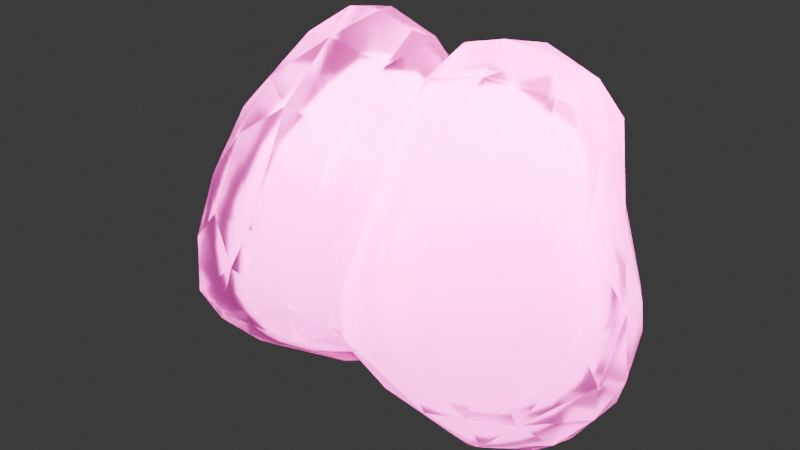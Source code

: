 # Source: memory_crystal.blend  (saved by Blender 4.2.66; exported with 4.5.12 LTS)
import bpy
from mathutils import Matrix  # noqa: F401  (used for matrix-valued properties, if any)

bpy.ops.wm.read_factory_settings(use_empty=True)
scene = bpy.context.scene
scene.name = 'Scene'

# ---- collections
col_collection = bpy.data.collections.new('Collection'); scene.collection.children.link(col_collection)

# ---- materials (node trees are filled in below, after node groups)
mat_crystal = bpy.data.materials.new('CRYSTAL')
mat_crystal_glow = bpy.data.materials.new('crystal glow')

# ---- material node trees
mat_crystal.use_nodes = True; mat_crystal.node_tree.nodes.clear()
_N = mat_crystal.node_tree.nodes; _L = mat_crystal.node_tree.links
n0 = _N.new('ShaderNodeBsdfPrincipled'); n0.name = 'Principled BSDF'; n0.location = (10, 300)
n0.inputs[2].default_value = 0.2
n0.inputs[13].default_value = 1.7
n0.inputs[18].default_value = 0.9
n1 = _N.new('ShaderNodeOutputMaterial'); n1.name = 'Material Output'; n1.location = (300, 300)
n2 = _N.new('ShaderNodeTexCoord'); n2.name = 'Texture Coordinate'; n2.location = (-1132, 113)
n3 = _N.new('ShaderNodeMapping'); n3.name = 'Mapping'; n3.location = (-886, 100)
n4 = _N.new('ShaderNodeSeparateXYZ'); n4.name = 'Separate XYZ'; n4.location = (-639, 112)
n5 = _N.new('ShaderNodeValToRGB'); n5.name = 'Color Ramp'; n5.location = (-393, 128)
n5.color_ramp.interpolation = 'EASE'
while len(n5.color_ramp.elements) > 1: n5.color_ramp.elements.remove(n5.color_ramp.elements[-1])
n5.color_ramp.elements[0].position = 0.2; n5.color_ramp.elements[0].color = (0.3005, 0.04249, 0.2025, 1.0)
_e = n5.color_ramp.elements.new(1.0); _e.color = (1.0, 0.1261, 0.6635, 1.0)
_L.new(n0.outputs[0], n1.inputs[0])
_L.new(n2.outputs[0], n3.inputs[0])
_L.new(n3.outputs[0], n4.inputs[0])
_L.new(n4.outputs[2], n5.inputs[0])
_L.new(n5.outputs[0], n0.inputs[0])
n1.is_active_output = True
mat_crystal_glow.use_nodes = True; mat_crystal_glow.node_tree.nodes.clear()
_N = mat_crystal_glow.node_tree.nodes; _L = mat_crystal_glow.node_tree.links
n0 = _N.new('ShaderNodeBsdfPrincipled'); n0.name = 'Principled BSDF'; n0.location = (10, 300)
n0.inputs[2].default_value = 0.25
n0.inputs[13].default_value = 1.7
n0.inputs[18].default_value = 0.8
n0.inputs[27].default_value = (1.0, 0.3279, 0.8761, 1.0)
n0.inputs[28].default_value = 7.0
n1 = _N.new('ShaderNodeOutputMaterial'); n1.name = 'Material Output'; n1.location = (300, 300)
n2 = _N.new('ShaderNodeTexCoord'); n2.name = 'Texture Coordinate'; n2.location = (-1132, 113)
n3 = _N.new('ShaderNodeMapping'); n3.name = 'Mapping'; n3.location = (-886, 100)
n4 = _N.new('ShaderNodeSeparateXYZ'); n4.name = 'Separate XYZ'; n4.location = (-639, 112)
n5 = _N.new('ShaderNodeValToRGB'); n5.name = 'Color Ramp'; n5.location = (-393, 128)
n5.color_ramp.interpolation = 'EASE'
while len(n5.color_ramp.elements) > 1: n5.color_ramp.elements.remove(n5.color_ramp.elements[-1])
n5.color_ramp.elements[0].position = 0.2; n5.color_ramp.elements[0].color = (0.3005, 0.04249, 0.2025, 1.0)
_e = n5.color_ramp.elements.new(1.0); _e.color = (1.0, 0.1261, 0.6635, 1.0)
_L.new(n0.outputs[0], n1.inputs[0])
_L.new(n2.outputs[0], n3.inputs[0])
_L.new(n3.outputs[0], n4.inputs[0])
_L.new(n4.outputs[2], n5.inputs[0])
_L.new(n5.outputs[0], n0.inputs[0])
n1.is_active_output = True

# ---- world
world_world = bpy.data.worlds.new('World'); scene.world = world_world
world_world.use_nodes = True; world_world.node_tree.nodes.clear()
_N = world_world.node_tree.nodes; _L = world_world.node_tree.links
n0 = _N.new('ShaderNodeOutputWorld'); n0.name = 'World Output'; n0.location = (300, 300)
n1 = _N.new('ShaderNodeBackground'); n1.name = 'Background'; n1.location = (10, 300)
n1.inputs[0].default_value = (0.05088, 0.05088, 0.05088, 1.0)
_L.new(n1.outputs[0], n0.inputs[0])
n0.is_active_output = True
world_world.color = (0.05088, 0.05088, 0.05088)
world_world.sun_shadow_jitter_overblur = 0.0

# ---- lights
light_point = bpy.data.lights.new('Point', 'POINT')

# ---- meshes
me_icosphere = bpy.data.meshes.new('Icosphere')
me_icosphere.from_pydata([(-0.1983, -1.758, -1.15), (0.6352, -1.088, -1.062), (0.06137, -1.288, -1.326), (0.3732, -0.7882, -1.252), (0.4507, -0.2708, -0.9216), (-0.4497, -0.5536, -1.251), (0.8239, -0.6246, -0.1553), (0.8696, -0.9745, -0.3649), (0.6262, -1.829, -0.02105), (0.2805, -2.027, 0.05387), (-0.4373, -2.084, -0.3571), (-0.5992, -2.004, 0.03052), (-1.36, -0.1222, -0.001639), (-0.2166, 0.06441, -0.8282), (-0.4145, 0.05997, -0.316), (0.2095, 0.05602, 0.6599), (0.7777, -1.285, 0.6136), (0.2468, -1.054, 1.933), (0.2973, -1.564, 1.455), (0.2722, -1.8, 0.7578), (0.8471, -0.6124, 1.193), (0.5346, -0.8201, 1.905), (0.1737, -0.6463, 1.989), (-0.6263, -1.203, 1.479), (-1.004, -1.601, 0.5828), (-0.2991, -0.7923, 1.835), (-0.8387, -0.2996, 1.321), (-1.376, -0.3279, 0.4317), (0.1608, -0.2742, 1.89), (0.2186, 0.07876, 1.408), (0.2964, -0.1388, 1.808), (0.6421, -0.3967, 1.688), (0.5973, -0.1117, 1.451), (0.4691, 0.02884, 1.2), (-0.2548, -0.2159, 1.694), (-0.4509, -0.02254, 1.272), (-0.9023, -0.757, 1.395), (-1.018, -1.218, 1.064), (-1.447, -0.6822, 0.5043), (-1.367, -1.192, 0.457), (-0.04878, -1.282, 1.723), (-0.6186, -1.561, 1.123), (-0.3464, -1.817, 0.8266), (0.4948, -1.34, 1.733), (0.8015, -1.249, 1.523), (0.7055, -1.479, 1.373), (0.7534, -0.2536, 0.9695), (0.6617, -0.2948, -0.1408), (0.4149, -0.06659, -0.06121), (-0.9366, 0.08625, 0.1138), (-1.066, -0.04913, 0.4668), (-1.531, -0.8441, 0.1157), (-1.417, -1.146, -0.487), (-1.253, -1.583, 0.06093), (-1.365, -1.486, -0.4108), (-0.07962, -2.08, 0.1359), (0.6292, -1.613, 0.6653), (0.7553, -1.52, -0.5544), (0.8407, -1.439, -0.1773), (0.0184, 0.07295, -0.2147), (0.06726, 0.04958, -0.8661), (-1.053, -0.1135, -0.4851), (-1.478, -0.2513, -0.05282), (-1.152, -0.5263, -0.6819), (-0.6123, -0.2269, -0.8838), (-1.073, -1.775, -0.5113), (-1.14, -1.49, -0.8103), (-0.3617, -2.041, -0.7306), (-0.008746, -2.105, -0.5184), (0.4786, -1.962, -0.3356), (0.1333, -1.967, -0.8696), (0.5044, -1.742, -0.8061), (0.6033, -0.6731, -1.053), (0.1128, -0.2494, -1.201), (-0.0331, -0.6659, -1.331), (-0.2574, -0.08027, -1.095), (-0.3793, -1.3, -1.309), (-0.9172, -1.22, -1.064), (-0.4801, -1.587, -1.192), (-0.5979, -1.822, -0.9531), (0.4476, -1.252, -1.191), (0.2172, -1.802, -1.016), (-0.1983, 1.758, -1.15), (0.6352, 1.088, -1.062), (0.06137, 1.288, -1.326), (0.3732, 0.7882, -1.252), (0.4507, 0.2708, -0.9216), (-0.4497, 0.5536, -1.251), (0.8239, 0.6246, -0.1553), (0.8696, 0.9745, -0.3649), (0.6262, 1.829, -0.02105), (0.2805, 2.027, 0.05387), (-0.4373, 2.084, -0.3571), (-0.5992, 2.004, 0.03052), (-1.36, 0.1222, -0.001639), (-0.2166, -0.06441, -0.8282), (-0.4145, -0.05997, -0.316), (0.2095, -0.05602, 0.6599), (0.7777, 1.285, 0.6136), (0.2468, 1.054, 1.933), (0.2973, 1.564, 1.455), (0.2722, 1.8, 0.7578), (0.8471, 0.6124, 1.193), (0.5346, 0.8201, 1.905), (0.1737, 0.6463, 1.989), (-0.6263, 1.203, 1.479), (-1.004, 1.601, 0.5828), (-0.2991, 0.7923, 1.835), (-0.8387, 0.2996, 1.321), (-1.376, 0.3279, 0.4317), (0.1608, 0.2742, 1.89), (0.2186, -0.07876, 1.408), (0.2964, 0.1388, 1.808), (0.6421, 0.3967, 1.688), (0.5973, 0.1117, 1.451), (0.4691, -0.02884, 1.2), (-0.2548, 0.2159, 1.694), (-0.4509, 0.02254, 1.272), (-0.9023, 0.757, 1.395), (-1.018, 1.218, 1.064), (-1.447, 0.6822, 0.5043), (-1.367, 1.192, 0.457), (-0.04878, 1.282, 1.723), (-0.6186, 1.561, 1.123), (-0.3464, 1.817, 0.8266), (0.4948, 1.34, 1.733), (0.8015, 1.249, 1.523), (0.7055, 1.479, 1.373), (0.7534, 0.2536, 0.9695), (0.6617, 0.2948, -0.1408), (0.4149, 0.06659, -0.06121), (-0.9366, -0.08625, 0.1138), (-1.066, 0.04913, 0.4668), (-1.531, 0.8441, 0.1157), (-1.417, 1.146, -0.487), (-1.253, 1.583, 0.06093), (-1.365, 1.486, -0.4108), (-0.07962, 2.08, 0.1359), (0.6292, 1.613, 0.6653), (0.7553, 1.52, -0.5544), (0.8407, 1.439, -0.1773), (0.0184, -0.07295, -0.2147), (0.06726, -0.04958, -0.8661), (-1.053, 0.1135, -0.4851), (-1.478, 0.2513, -0.05282), (-1.152, 0.5263, -0.6819), (-0.6123, 0.2269, -0.8838), (-1.073, 1.775, -0.5113), (-1.14, 1.49, -0.8103), (-0.3617, 2.041, -0.7306), (-0.008745, 2.105, -0.5184), (0.4786, 1.962, -0.3356), (0.1333, 1.967, -0.8696), (0.5044, 1.742, -0.8061), (0.6033, 0.6731, -1.053), (0.1128, 0.2494, -1.201), (-0.0331, 0.6659, -1.331), (-0.2574, 0.08027, -1.095), (-0.3793, 1.3, -1.309), (-0.9172, 1.22, -1.064), (-0.4801, 1.587, -1.192), (-0.5979, 1.822, -0.9531), (0.4476, 1.252, -1.191), (0.2172, 1.802, -1.016)], [], [(77, 66, 52), (77, 52, 63), (44, 31, 21), (21, 30, 22), (22, 30, 28), (21, 31, 30), (44, 20, 31), (31, 32, 30), (32, 29, 30), (20, 32, 31), (32, 33, 29), (33, 15, 29), (20, 46, 32), (46, 33, 32), (28, 25, 22), (30, 34, 28), (29, 35, 30), (28, 34, 25), (34, 26, 25), (30, 35, 34), (34, 35, 26), (35, 50, 26), (26, 50, 27), (29, 15, 35), (26, 36, 25), (36, 23, 25), (36, 37, 23), (27, 38, 26), (26, 38, 36), (36, 38, 37), (38, 39, 37), (39, 24, 37), (37, 41, 23), (24, 41, 37), (23, 40, 25), (25, 40, 17), (23, 41, 40), (41, 18, 40), (41, 42, 18), (24, 42, 41), (42, 19, 18), (42, 55, 19), (18, 43, 40), (25, 17, 22), (17, 21, 22), (40, 43, 17), (43, 21, 17), (43, 44, 21), (18, 45, 43), (43, 45, 44), (19, 45, 18), (19, 56, 45), (56, 16, 45), (45, 16, 44), (6, 20, 7), (4, 47, 6), (6, 46, 20), (47, 46, 6), (47, 48, 46), (48, 33, 46), (48, 15, 33), (59, 49, 15), (15, 49, 35), (59, 14, 49), (49, 50, 35), (49, 12, 50), (12, 27, 50), (63, 52, 62), (12, 62, 27), (62, 38, 27), (62, 51, 38), (51, 39, 38), (52, 51, 62), (51, 53, 39), (52, 54, 51), (54, 53, 51), (53, 24, 39), (53, 11, 24), (11, 42, 24), (11, 55, 42), (10, 55, 11), (71, 57, 69), (9, 56, 19), (9, 8, 56), (57, 58, 69), (69, 58, 8), (8, 58, 56), (58, 16, 56), (16, 20, 44), (48, 59, 15), (48, 60, 59), (60, 13, 59), (59, 13, 14), (47, 4, 48), (4, 60, 48), (14, 61, 49), (13, 75, 14), (49, 61, 12), (61, 62, 12), (61, 63, 62), (14, 64, 61), (14, 75, 64), (64, 63, 61), (64, 5, 63), (52, 66, 54), (54, 65, 53), (53, 65, 11), (65, 10, 11), (54, 66, 65), (65, 67, 10), (66, 79, 65), (65, 79, 67), (55, 9, 19), (10, 68, 55), (55, 68, 9), (68, 69, 9), (9, 69, 8), (10, 67, 68), (68, 70, 69), (70, 71, 69), (67, 70, 68), (16, 7, 20), (16, 58, 7), (57, 7, 58), (7, 72, 6), (72, 4, 6), (57, 1, 7), (2, 74, 3), (72, 73, 4), (3, 73, 72), (73, 60, 4), (3, 74, 73), (73, 75, 60), (75, 13, 60), (74, 5, 73), (73, 5, 75), (2, 76, 74), (75, 5, 64), (74, 76, 5), (5, 77, 63), (5, 76, 77), (77, 78, 66), (78, 79, 66), (76, 78, 77), (78, 0, 79), (7, 1, 72), (1, 3, 72), (1, 80, 3), (80, 2, 3), (57, 71, 1), (71, 80, 1), (76, 0, 78), (79, 0, 67), (0, 70, 67), (0, 81, 70), (76, 2, 0), (0, 2, 81), (81, 71, 70), (2, 80, 81), (80, 71, 81), (159, 134, 148), (159, 145, 134), (126, 103, 113), (103, 104, 112), (104, 110, 112), (103, 112, 113), (126, 113, 102), (113, 112, 114), (114, 112, 111), (102, 113, 114), (114, 111, 115), (115, 111, 97), (102, 114, 128), (128, 114, 115), (110, 104, 107), (112, 110, 116), (111, 112, 117), (110, 107, 116), (116, 107, 108), (112, 116, 117), (116, 108, 117), (117, 108, 132), (108, 109, 132), (111, 117, 97), (108, 107, 118), (118, 107, 105), (118, 105, 119), (109, 108, 120), (108, 118, 120), (118, 119, 120), (120, 119, 121), (121, 119, 106), (119, 105, 123), (106, 119, 123), (105, 107, 122), (107, 99, 122), (105, 122, 123), (123, 122, 100), (123, 100, 124), (106, 123, 124), (124, 100, 101), (124, 101, 137), (100, 122, 125), (107, 104, 99), (99, 104, 103), (122, 99, 125), (125, 99, 103), (125, 103, 126), (100, 125, 127), (125, 126, 127), (101, 100, 127), (101, 127, 138), (138, 127, 98), (127, 126, 98), (88, 89, 102), (86, 88, 129), (88, 102, 128), (129, 88, 128), (129, 128, 130), (130, 128, 115), (130, 115, 97), (141, 97, 131), (97, 117, 131), (141, 131, 96), (131, 117, 132), (131, 132, 94), (94, 132, 109), (145, 144, 134), (94, 109, 144), (144, 109, 120), (144, 120, 133), (133, 120, 121), (134, 144, 133), (133, 121, 135), (134, 133, 136), (136, 133, 135), (135, 121, 106), (135, 106, 93), (93, 106, 124), (93, 124, 137), (92, 93, 137), (153, 151, 139), (91, 101, 138), (91, 138, 90), (139, 151, 140), (151, 90, 140), (90, 138, 140), (140, 138, 98), (98, 126, 102), (130, 97, 141), (130, 141, 142), (142, 141, 95), (141, 96, 95), (129, 130, 86), (86, 130, 142), (96, 131, 143), (95, 96, 157), (131, 94, 143), (143, 94, 144), (143, 144, 145), (96, 143, 146), (96, 146, 157), (146, 143, 145), (146, 145, 87), (134, 136, 148), (136, 135, 147), (135, 93, 147), (147, 93, 92), (136, 147, 148), (147, 92, 149), (148, 147, 161), (147, 149, 161), (137, 101, 91), (92, 137, 150), (137, 91, 150), (150, 91, 151), (91, 90, 151), (92, 150, 149), (150, 151, 152), (152, 151, 153), (149, 150, 152), (98, 102, 89), (98, 89, 140), (139, 140, 89), (89, 88, 154), (154, 88, 86), (139, 89, 83), (84, 85, 156), (154, 86, 155), (85, 154, 155), (155, 86, 142), (85, 155, 156), (155, 142, 157), (157, 142, 95), (156, 155, 87), (155, 157, 87), (84, 156, 158), (157, 146, 87), (156, 87, 158), (87, 145, 159), (87, 159, 158), (159, 148, 160), (160, 148, 161), (158, 159, 160), (160, 161, 82), (89, 154, 83), (83, 154, 85), (83, 85, 162), (162, 85, 84), (139, 83, 153), (153, 83, 162), (158, 160, 82), (161, 149, 82), (82, 149, 152), (82, 152, 163), (158, 82, 84), (82, 163, 84), (163, 152, 153), (84, 163, 162), (162, 163, 153)])
_uv = me_icosphere.uv_layers.new(name='UVMap')
_uv.uv.foreach_set('vector', [0.8538, 0.1116, 0.8775, 0.1666, 0.8283, 0.2056, 0.8538, 0.1116, 0.8283, 0.2056, 0.7662, 0.1883, 0.3977, 0.374, 0.4394, 0.3638, 0.4186, 0.3993, 0.4186, 0.3993, 0.4781, 0.3829, 0.4458, 0.4359, 0.4458, 0.4359, 0.4781, 0.3829, 0.4766, 0.4089, 0.4186, 0.3993, 0.4394, 0.3638, 0.4781, 0.3829, 0.3977, 0.374, 0.4045, 0.3287, 0.4394, 0.3638, 0.4394, 0.3638, 0.4656, 0.3433, 0.4781, 0.3829, 0.4656, 0.3433, 0.5113, 0.3605, 0.4781, 0.3829, 0.4045, 0.3287, 0.4656, 0.3433, 0.4394, 0.3638, 0.4656, 0.3433, 0.4914, 0.3292, 0.5113, 0.3605, 0.4914, 0.3292, 0.542, 0.2956, 0.5113, 0.3605, 0.4045, 0.3287, 0.4463, 0.3075, 0.4656, 0.3433, 0.4463, 0.3075, 0.4914, 0.3292, 0.4656, 0.3433, 0.6069, 0.4213, 0.6475, 0.4421, 0.6302, 0.4617, 0.5909, 0.3937, 0.6279, 0.4026, 0.6069, 0.4213, 0.5759, 0.3669, 0.6358, 0.361, 0.5909, 0.3937, 0.6069, 0.4213, 0.6279, 0.4026, 0.6475, 0.4421, 0.6279, 0.4026, 0.6702, 0.3939, 0.6475, 0.4421, 0.5909, 0.3937, 0.6358, 0.361, 0.6279, 0.4026, 0.6279, 0.4026, 0.6358, 0.361, 0.6702, 0.3939, 0.6358, 0.361, 0.7056, 0.3039, 0.6702, 0.3939, 0.6702, 0.3939, 0.7056, 0.3039, 0.7109, 0.3433, 0.5759, 0.3669, 0.542, 0.2956, 0.6358, 0.361, 0.7827, 0.3976, 0.818, 0.4013, 0.8219, 0.44, 0.818, 0.4013, 0.8548, 0.409, 0.8219, 0.44, 0.818, 0.4013, 0.8503, 0.3718, 0.8548, 0.409, 0.7619, 0.3088, 0.796, 0.3175, 0.7827, 0.3976, 0.7827, 0.3976, 0.796, 0.3175, 0.818, 0.4013, 0.818, 0.4013, 0.796, 0.3175, 0.8503, 0.3718, 0.796, 0.3175, 0.8398, 0.3168, 0.8503, 0.3718, 0.8398, 0.3168, 0.8865, 0.3297, 0.8503, 0.3718, 0.03409, 0.374, 0.06827, 0.3619, 0.0642, 0.4052, 0.02404, 0.3262, 0.06827, 0.3619, 0.03409, 0.374, 0.0642, 0.4052, 0.1105, 0.4066, 0.08682, 0.4433, 0.08682, 0.4433, 0.1105, 0.4066, 0.1136, 0.433, 0.0642, 0.4052, 0.06827, 0.3619, 0.1105, 0.4066, 0.06827, 0.3619, 0.1441, 0.3705, 0.1105, 0.4066, 0.06827, 0.3619, 0.09928, 0.325, 0.1441, 0.3705, 0.02404, 0.3262, 0.09928, 0.325, 0.06827, 0.3619, 0.09928, 0.325, 0.2072, 0.3149, 0.1441, 0.3705, 0.09928, 0.325, 0.1449, 0.262, 0.2072, 0.3149, 0.2231, 0.3754, 0.2586, 0.3838, 0.2386, 0.4133, 0.2614, 0.4527, 0.2681, 0.4209, 0.2876, 0.4466, 0.2681, 0.4209, 0.3058, 0.4048, 0.2876, 0.4466, 0.2386, 0.4133, 0.2586, 0.3838, 0.2681, 0.4209, 0.2586, 0.3838, 0.3058, 0.4048, 0.2681, 0.4209, 0.2586, 0.3838, 0.3015, 0.3558, 0.3058, 0.4048, 0.2231, 0.3754, 0.2642, 0.3469, 0.2586, 0.3838, 0.2586, 0.3838, 0.2642, 0.3469, 0.3015, 0.3558, 0.2072, 0.3149, 0.2642, 0.3469, 0.2231, 0.3754, 0.2072, 0.3149, 0.2653, 0.2932, 0.2642, 0.3469, 0.2653, 0.2932, 0.3221, 0.2907, 0.2642, 0.3469, 0.2642, 0.3469, 0.3221, 0.2907, 0.3015, 0.3558, 0.4253, 0.2212, 0.4045, 0.3287, 0.3829, 0.2046, 0.4673, 0.1437, 0.4671, 0.2228, 0.4253, 0.2212, 0.4253, 0.2212, 0.4463, 0.3075, 0.4045, 0.3287, 0.4671, 0.2228, 0.4463, 0.3075, 0.4253, 0.2212, 0.4671, 0.2228, 0.5108, 0.2344, 0.4463, 0.3075, 0.5108, 0.2344, 0.4914, 0.3292, 0.4463, 0.3075, 0.5108, 0.2344, 0.542, 0.2956, 0.4914, 0.3292, 0.5635, 0.2274, 0.6865, 0.2658, 0.542, 0.2956, 0.542, 0.2956, 0.6865, 0.2658, 0.6358, 0.361, 0.5635, 0.2274, 0.6368, 0.2226, 0.6865, 0.2658, 0.6865, 0.2658, 0.7056, 0.3039, 0.6358, 0.361, 0.6865, 0.2658, 0.7398, 0.2656, 0.7056, 0.3039, 0.7398, 0.2656, 0.7619, 0.3088, 0.7056, 0.3039, 0.7662, 0.1883, 0.8283, 0.2056, 0.7658, 0.2591, 0.7398, 0.2656, 0.7658, 0.2591, 0.7619, 0.3088, 0.7658, 0.2591, 0.796, 0.3175, 0.7619, 0.3088, 0.7658, 0.2591, 0.812, 0.2776, 0.796, 0.3175, 0.812, 0.2776, 0.8398, 0.3168, 0.796, 0.3175, 0.8283, 0.2056, 0.812, 0.2776, 0.7658, 0.2591, 0.812, 0.2776, 0.8909, 0.2783, 0.8398, 0.3168, 0.8283, 0.2056, 0.874, 0.2261, 0.812, 0.2776, 0.874, 0.2261, 0.8909, 0.2783, 0.812, 0.2776, 0.8909, 0.2783, 0.8865, 0.3297, 0.8398, 0.3168, 0.008389, 0.3004, 0.0713, 0.2619, 0.02404, 0.3262, 0.0713, 0.2619, 0.09928, 0.325, 0.02404, 0.3262, 0.0713, 0.2619, 0.1449, 0.262, 0.09928, 0.325, 0.09654, 0.2187, 0.1449, 0.262, 0.0713, 0.2619, 0.2762, 0.1476, 0.3093, 0.1827, 0.2302, 0.2102, 0.1924, 0.2535, 0.2653, 0.2932, 0.2072, 0.3149, 0.1924, 0.2535, 0.2554, 0.2434, 0.2653, 0.2932, 0.3093, 0.1827, 0.3178, 0.2271, 0.2302, 0.2102, 0.2302, 0.2102, 0.3178, 0.2271, 0.2554, 0.2434, 0.2554, 0.2434, 0.3178, 0.2271, 0.2653, 0.2932, 0.3178, 0.2271, 0.3221, 0.2907, 0.2653, 0.2932, 0.3221, 0.2907, 0.4045, 0.3287, 0.3015, 0.3558, 0.5108, 0.2344, 0.5635, 0.2274, 0.542, 0.2956, 0.5108, 0.2344, 0.5592, 0.1639, 0.5635, 0.2274, 0.5592, 0.1639, 0.6122, 0.1681, 0.5635, 0.2274, 0.5635, 0.2274, 0.6122, 0.1681, 0.6368, 0.2226, 0.4671, 0.2228, 0.501, 0.1471, 0.5108, 0.2344, 0.501, 0.1471, 0.5592, 0.1639, 0.5108, 0.2344, 0.6368, 0.2226, 0.7224, 0.2215, 0.6865, 0.2658, 0.6122, 0.1681, 0.6665, 0.1361, 0.6368, 0.2226, 0.6865, 0.2658, 0.7224, 0.2215, 0.7398, 0.2656, 0.7224, 0.2215, 0.7658, 0.2591, 0.7398, 0.2656, 0.7224, 0.2215, 0.7662, 0.1883, 0.7658, 0.2591, 0.6368, 0.2226, 0.6959, 0.1747, 0.7224, 0.2215, 0.6368, 0.2226, 0.6665, 0.1361, 0.6959, 0.1747, 0.6959, 0.1747, 0.7662, 0.1883, 0.7224, 0.2215, 0.6959, 0.1747, 0.7041, 0.0952, 0.7662, 0.1883, 0.8283, 0.2056, 0.8775, 0.1666, 0.874, 0.2261, 0.874, 0.2261, 0.9228, 0.2086, 0.8909, 0.2783, 0.8909, 0.2783, 0.9228, 0.2086, 0.9479, 0.2478, 0.9228, 0.2086, 0.9715, 0.2069, 0.9479, 0.2478, 0.874, 0.2261, 0.8775, 0.1666, 0.9228, 0.2086, 0.9228, 0.2086, 0.9875, 0.1485, 0.9715, 0.2069, 0.8775, 0.1666, 0.9508, 0.1317, 0.9228, 0.2086, 0.9228, 0.2086, 0.9508, 0.1317, 0.9875, 0.1485, 0.1449, 0.262, 0.1924, 0.2535, 0.2072, 0.3149, 0.09654, 0.2187, 0.1625, 0.1982, 0.1449, 0.262, 0.1449, 0.262, 0.1625, 0.1982, 0.1924, 0.2535, 0.1625, 0.1982, 0.2302, 0.2102, 0.1924, 0.2535, 0.1924, 0.2535, 0.2302, 0.2102, 0.2554, 0.2434, 0.09654, 0.2187, 0.1106, 0.1637, 0.1625, 0.1982, 0.1625, 0.1982, 0.1857, 0.1562, 0.2302, 0.2102, 0.1857, 0.1562, 0.2762, 0.1476, 0.2302, 0.2102, 0.1106, 0.1637, 0.1857, 0.1562, 0.1625, 0.1982, 0.3221, 0.2907, 0.3829, 0.2046, 0.4045, 0.3287, 0.3221, 0.2907, 0.3178, 0.2271, 0.3829, 0.2046, 0.3093, 0.1827, 0.3829, 0.2046, 0.3178, 0.2271, 0.3829, 0.2046, 0.4194, 0.1197, 0.4253, 0.2212, 0.4194, 0.1197, 0.4673, 0.1437, 0.4253, 0.2212, 0.3093, 0.1827, 0.3745, 0.1206, 0.3829, 0.2046, 0.5321, 0.03153, 0.5571, 0.06518, 0.5095, 0.07347, 0.494, 0.1075, 0.5501, 0.1064, 0.501, 0.1471, 0.5095, 0.07347, 0.5501, 0.1064, 0.494, 0.1075, 0.5501, 0.1064, 0.5592, 0.1639, 0.501, 0.1471, 0.5095, 0.07347, 0.5571, 0.06518, 0.5501, 0.1064, 0.5501, 0.1064, 0.6009, 0.1274, 0.5592, 0.1639, 0.6009, 0.1274, 0.6122, 0.1681, 0.5592, 0.1639, 0.5571, 0.06518, 0.5984, 0.09172, 0.5501, 0.1064, 0.5501, 0.1064, 0.5984, 0.09172, 0.6009, 0.1274, 0.722, 0.009189, 0.7468, 0.04008, 0.699, 0.04898, 0.6665, 0.1361, 0.7041, 0.0952, 0.6959, 0.1747, 0.699, 0.04898, 0.7468, 0.04008, 0.7041, 0.0952, 0.7041, 0.0952, 0.7795, 0.106, 0.7662, 0.1883, 0.7041, 0.0952, 0.7468, 0.04008, 0.7795, 0.106, 0.8538, 0.1116, 0.9308, 0.08505, 0.8775, 0.1666, 0.9308, 0.08505, 0.9508, 0.1317, 0.8775, 0.1666, 0.905, 0.04083, 0.9308, 0.08505, 0.8538, 0.1116, 0.9308, 0.08505, 0.9659, 0.09841, 0.9508, 0.1317, 0.3829, 0.2046, 0.3745, 0.1206, 0.4194, 0.1197, 0.3745, 0.1206, 0.4028, 0.06786, 0.4194, 0.1197, 0.3745, 0.1206, 0.354, 0.08846, 0.4028, 0.06786, 0.354, 0.08846, 0.3557, 0.03726, 0.4028, 0.06786, 0.3093, 0.1827, 0.2762, 0.1476, 0.3745, 0.1206, 0.2762, 0.1476, 0.354, 0.08846, 0.3745, 0.1206, 0.164, 0.0309, 0.1572, 0.09402, 0.142, 0.06892, 0.1136, 0.1181, 0.1572, 0.09402, 0.1106, 0.1637, 0.1572, 0.09402, 0.1857, 0.1562, 0.1106, 0.1637, 0.1572, 0.09402, 0.207, 0.122, 0.1857, 0.1562, 0.164, 0.0309, 0.19, 0.02422, 0.1572, 0.09402, 0.1572, 0.09402, 0.19, 0.02422, 0.207, 0.122, 0.207, 0.122, 0.2762, 0.1476, 0.1857, 0.1562, 0.19, 0.02422, 0.2323, 0.08749, 0.207, 0.122, 0.2323, 0.08749, 0.255, 0.1476, 0.207, 0.122, 0.8538, 0.1116, 0.8283, 0.2056, 0.8775, 0.1666, 0.8538, 0.1116, 0.7662, 0.1883, 0.8283, 0.2056, 0.3977, 0.374, 0.4186, 0.3993, 0.4394, 0.3638, 0.4186, 0.3993, 0.4458, 0.4359, 0.4781, 0.3829, 0.4458, 0.4359, 0.4766, 0.4089, 0.4781, 0.3829, 0.4186, 0.3993, 0.4781, 0.3829, 0.4394, 0.3638, 0.3977, 0.374, 0.4394, 0.3638, 0.4045, 0.3287, 0.4394, 0.3638, 0.4781, 0.3829, 0.4656, 0.3433, 0.4656, 0.3433, 0.4781, 0.3829, 0.5113, 0.3605, 0.4045, 0.3287, 0.4394, 0.3638, 0.4656, 0.3433, 0.4656, 0.3433, 0.5113, 0.3605, 0.4914, 0.3292, 0.4914, 0.3292, 0.5113, 0.3605, 0.542, 0.2956, 0.4045, 0.3287, 0.4656, 0.3433, 0.4463, 0.3075, 0.4463, 0.3075, 0.4656, 0.3433, 0.4914, 0.3292, 0.6069, 0.4213, 0.6302, 0.4617, 0.6475, 0.4421, 0.5909, 0.3937, 0.6069, 0.4213, 0.6279, 0.4026, 0.5759, 0.3669, 0.5909, 0.3937, 0.6358, 0.361, 0.6069, 0.4213, 0.6475, 0.4421, 0.6279, 0.4026, 0.6279, 0.4026, 0.6475, 0.4421, 0.6702, 0.3939, 0.5909, 0.3937, 0.6279, 0.4026, 0.6358, 0.361, 0.6279, 0.4026, 0.6702, 0.3939, 0.6358, 0.361, 0.6358, 0.361, 0.6702, 0.3939, 0.7056, 0.3039, 0.6702, 0.3939, 0.7109, 0.3433, 0.7056, 0.3039, 0.5759, 0.3669, 0.6358, 0.361, 0.542, 0.2956, 0.7827, 0.3976, 0.8219, 0.44, 0.818, 0.4013, 0.818, 0.4013, 0.8219, 0.44, 0.8548, 0.409, 0.818, 0.4013, 0.8548, 0.409, 0.8503, 0.3718, 0.7619, 0.3088, 0.7827, 0.3976, 0.796, 0.3175, 0.7827, 0.3976, 0.818, 0.4013, 0.796, 0.3175, 0.818, 0.4013, 0.8503, 0.3718, 0.796, 0.3175, 0.796, 0.3175, 0.8503, 0.3718, 0.8398, 0.3168, 0.8398, 0.3168, 0.8503, 0.3718, 0.8865, 0.3297, 0.03409, 0.374, 0.0642, 0.4052, 0.06827, 0.3619, 0.02404, 0.3262, 0.03409, 0.374, 0.06827, 0.3619, 0.0642, 0.4052, 0.08682, 0.4433, 0.1105, 0.4066, 0.08682, 0.4433, 0.1136, 0.433, 0.1105, 0.4066, 0.0642, 0.4052, 0.1105, 0.4066, 0.06827, 0.3619, 0.06827, 0.3619, 0.1105, 0.4066, 0.1441, 0.3705, 0.06827, 0.3619, 0.1441, 0.3705, 0.09928, 0.325, 0.02404, 0.3262, 0.06827, 0.3619, 0.09928, 0.325, 0.09928, 0.325, 0.1441, 0.3705, 0.2072, 0.3149, 0.09928, 0.325, 0.2072, 0.3149, 0.1449, 0.262, 0.2231, 0.3754, 0.2386, 0.4133, 0.2586, 0.3838, 0.2614, 0.4527, 0.2876, 0.4466, 0.2681, 0.4209, 0.2681, 0.4209, 0.2876, 0.4466, 0.3058, 0.4048, 0.2386, 0.4133, 0.2681, 0.4209, 0.2586, 0.3838, 0.2586, 0.3838, 0.2681, 0.4209, 0.3058, 0.4048, 0.2586, 0.3838, 0.3058, 0.4048, 0.3015, 0.3558, 0.2231, 0.3754, 0.2586, 0.3838, 0.2642, 0.3469, 0.2586, 0.3838, 0.3015, 0.3558, 0.2642, 0.3469, 0.2072, 0.3149, 0.2231, 0.3754, 0.2642, 0.3469, 0.2072, 0.3149, 0.2642, 0.3469, 0.2653, 0.2932, 0.2653, 0.2932, 0.2642, 0.3469, 0.3221, 0.2907, 0.2642, 0.3469, 0.3015, 0.3558, 0.3221, 0.2907, 0.4253, 0.2212, 0.3829, 0.2046, 0.4045, 0.3287, 0.4673, 0.1437, 0.4253, 0.2212, 0.4671, 0.2228, 0.4253, 0.2212, 0.4045, 0.3287, 0.4463, 0.3075, 0.4671, 0.2228, 0.4253, 0.2212, 0.4463, 0.3075, 0.4671, 0.2228, 0.4463, 0.3075, 0.5108, 0.2344, 0.5108, 0.2344, 0.4463, 0.3075, 0.4914, 0.3292, 0.5108, 0.2344, 0.4914, 0.3292, 0.542, 0.2956, 0.5635, 0.2274, 0.542, 0.2956, 0.6865, 0.2658, 0.542, 0.2956, 0.6358, 0.361, 0.6865, 0.2658, 0.5635, 0.2274, 0.6865, 0.2658, 0.6368, 0.2226, 0.6865, 0.2658, 0.6358, 0.361, 0.7056, 0.3039, 0.6865, 0.2658, 0.7056, 0.3039, 0.7398, 0.2656, 0.7398, 0.2656, 0.7056, 0.3039, 0.7619, 0.3088, 0.7662, 0.1883, 0.7658, 0.2591, 0.8283, 0.2056, 0.7398, 0.2656, 0.7619, 0.3088, 0.7658, 0.2591, 0.7658, 0.2591, 0.7619, 0.3088, 0.796, 0.3175, 0.7658, 0.2591, 0.796, 0.3175, 0.812, 0.2776, 0.812, 0.2776, 0.796, 0.3175, 0.8398, 0.3168, 0.8283, 0.2056, 0.7658, 0.2591, 0.812, 0.2776, 0.812, 0.2776, 0.8398, 0.3168, 0.8909, 0.2783, 0.8283, 0.2056, 0.812, 0.2776, 0.874, 0.2261, 0.874, 0.2261, 0.812, 0.2776, 0.8909, 0.2783, 0.8909, 0.2783, 0.8398, 0.3168, 0.8865, 0.3297, 0.008389, 0.3004, 0.02404, 0.3262, 0.0713, 0.2619, 0.0713, 0.2619, 0.02404, 0.3262, 0.09928, 0.325, 0.0713, 0.2619, 0.09928, 0.325, 0.1449, 0.262, 0.09654, 0.2187, 0.0713, 0.2619, 0.1449, 0.262, 0.2762, 0.1476, 0.2302, 0.2102, 0.3093, 0.1827, 0.1924, 0.2535, 0.2072, 0.3149, 0.2653, 0.2932, 0.1924, 0.2535, 0.2653, 0.2932, 0.2554, 0.2434, 0.3093, 0.1827, 0.2302, 0.2102, 0.3178, 0.2271, 0.2302, 0.2102, 0.2554, 0.2434, 0.3178, 0.2271, 0.2554, 0.2434, 0.2653, 0.2932, 0.3178, 0.2271, 0.3178, 0.2271, 0.2653, 0.2932, 0.3221, 0.2907, 0.3221, 0.2907, 0.3015, 0.3558, 0.4045, 0.3287, 0.5108, 0.2344, 0.542, 0.2956, 0.5635, 0.2274, 0.5108, 0.2344, 0.5635, 0.2274, 0.5592, 0.1639, 0.5592, 0.1639, 0.5635, 0.2274, 0.6122, 0.1681, 0.5635, 0.2274, 0.6368, 0.2226, 0.6122, 0.1681, 0.4671, 0.2228, 0.5108, 0.2344, 0.501, 0.1471, 0.501, 0.1471, 0.5108, 0.2344, 0.5592, 0.1639, 0.6368, 0.2226, 0.6865, 0.2658, 0.7224, 0.2215, 0.6122, 0.1681, 0.6368, 0.2226, 0.6665, 0.1361, 0.6865, 0.2658, 0.7398, 0.2656, 0.7224, 0.2215, 0.7224, 0.2215, 0.7398, 0.2656, 0.7658, 0.2591, 0.7224, 0.2215, 0.7658, 0.2591, 0.7662, 0.1883, 0.6368, 0.2226, 0.7224, 0.2215, 0.6959, 0.1747, 0.6368, 0.2226, 0.6959, 0.1747, 0.6665, 0.1361, 0.6959, 0.1747, 0.7224, 0.2215, 0.7662, 0.1883, 0.6959, 0.1747, 0.7662, 0.1883, 0.7041, 0.0952, 0.8283, 0.2056, 0.874, 0.2261, 0.8775, 0.1666, 0.874, 0.2261, 0.8909, 0.2783, 0.9228, 0.2086, 0.8909, 0.2783, 0.9479, 0.2478, 0.9228, 0.2086, 0.9228, 0.2086, 0.9479, 0.2478, 0.9715, 0.2069, 0.874, 0.2261, 0.9228, 0.2086, 0.8775, 0.1666, 0.9228, 0.2086, 0.9715, 0.2069, 0.9875, 0.1485, 0.8775, 0.1666, 0.9228, 0.2086, 0.9508, 0.1317, 0.9228, 0.2086, 0.9875, 0.1485, 0.9508, 0.1317, 0.1449, 0.262, 0.2072, 0.3149, 0.1924, 0.2535, 0.09654, 0.2187, 0.1449, 0.262, 0.1625, 0.1982, 0.1449, 0.262, 0.1924, 0.2535, 0.1625, 0.1982, 0.1625, 0.1982, 0.1924, 0.2535, 0.2302, 0.2102, 0.1924, 0.2535, 0.2554, 0.2434, 0.2302, 0.2102, 0.09654, 0.2187, 0.1625, 0.1982, 0.1106, 0.1637, 0.1625, 0.1982, 0.2302, 0.2102, 0.1857, 0.1562, 0.1857, 0.1562, 0.2302, 0.2102, 0.2762, 0.1476, 0.1106, 0.1637, 0.1625, 0.1982, 0.1857, 0.1562, 0.3221, 0.2907, 0.4045, 0.3287, 0.3829, 0.2046, 0.3221, 0.2907, 0.3829, 0.2046, 0.3178, 0.2271, 0.3093, 0.1827, 0.3178, 0.2271, 0.3829, 0.2046, 0.3829, 0.2046, 0.4253, 0.2212, 0.4194, 0.1197, 0.4194, 0.1197, 0.4253, 0.2212, 0.4673, 0.1437, 0.3093, 0.1827, 0.3829, 0.2046, 0.3745, 0.1206, 0.5321, 0.03153, 0.5095, 0.07347, 0.5571, 0.06518, 0.494, 0.1075, 0.501, 0.1471, 0.5501, 0.1064, 0.5095, 0.07347, 0.494, 0.1075, 0.5501, 0.1064, 0.5501, 0.1064, 0.501, 0.1471, 0.5592, 0.1639, 0.5095, 0.07347, 0.5501, 0.1064, 0.5571, 0.06518, 0.5501, 0.1064, 0.5592, 0.1639, 0.6009, 0.1274, 0.6009, 0.1274, 0.5592, 0.1639, 0.6122, 0.1681, 0.5571, 0.06518, 0.5501, 0.1064, 0.5984, 0.09172, 0.5501, 0.1064, 0.6009, 0.1274, 0.5984, 0.09172, 0.722, 0.009189, 0.699, 0.04898, 0.7468, 0.04008, 0.6665, 0.1361, 0.6959, 0.1747, 0.7041, 0.0952, 0.699, 0.04898, 0.7041, 0.0952, 0.7468, 0.04008, 0.7041, 0.0952, 0.7662, 0.1883, 0.7795, 0.106, 0.7041, 0.0952, 0.7795, 0.106, 0.7468, 0.04008, 0.8538, 0.1116, 0.8775, 0.1666, 0.9308, 0.08505, 0.9308, 0.08505, 0.8775, 0.1666, 0.9508, 0.1317, 0.905, 0.04083, 0.8538, 0.1116, 0.9308, 0.08505, 0.9308, 0.08505, 0.9508, 0.1317, 0.9659, 0.09841, 0.3829, 0.2046, 0.4194, 0.1197, 0.3745, 0.1206, 0.3745, 0.1206, 0.4194, 0.1197, 0.4028, 0.06786, 0.3745, 0.1206, 0.4028, 0.06786, 0.354, 0.08846, 0.354, 0.08846, 0.4028, 0.06786, 0.3557, 0.03726, 0.3093, 0.1827, 0.3745, 0.1206, 0.2762, 0.1476, 0.2762, 0.1476, 0.3745, 0.1206, 0.354, 0.08846, 0.164, 0.0309, 0.142, 0.06892, 0.1572, 0.09402, 0.1136, 0.1181, 0.1106, 0.1637, 0.1572, 0.09402, 0.1572, 0.09402, 0.1106, 0.1637, 0.1857, 0.1562, 0.1572, 0.09402, 0.1857, 0.1562, 0.207, 0.122, 0.164, 0.0309, 0.1572, 0.09402, 0.19, 0.02422, 0.1572, 0.09402, 0.207, 0.122, 0.19, 0.02422, 0.207, 0.122, 0.1857, 0.1562, 0.2762, 0.1476, 0.19, 0.02422, 0.207, 0.122, 0.2323, 0.08749, 0.2323, 0.08749, 0.207, 0.122, 0.255, 0.1476])
me_icosphere.materials.append(mat_crystal)
me_icosphere.update()
me_icosphere_001 = bpy.data.meshes.new('Icosphere.001')
me_icosphere_001.from_pydata([(-0.1983, -1.758, -1.15), (0.6352, -1.088, -1.062), (0.06137, -1.288, -1.326), (0.3732, -0.7882, -1.252), (0.4507, -0.2708, -0.9216), (-0.4497, -0.5536, -1.251), (0.8239, -0.6246, -0.1553), (0.8696, -0.9745, -0.3649), (0.6262, -1.829, -0.02105), (0.2805, -2.027, 0.05387), (-0.4373, -2.084, -0.3571), (-0.5992, -2.004, 0.03052), (-1.36, -0.1222, -0.001639), (-0.2166, 0.06441, -0.8282), (-0.4145, 0.05997, -0.316), (0.2095, 0.05602, 0.6599), (0.7777, -1.285, 0.6136), (0.2468, -1.054, 1.933), (0.2973, -1.564, 1.455), (0.2722, -1.8, 0.7578), (0.8471, -0.6124, 1.193), (0.5346, -0.8201, 1.905), (0.1737, -0.6463, 1.989), (-0.6263, -1.203, 1.479), (-1.004, -1.601, 0.5828), (-0.2991, -0.7923, 1.835), (-0.8387, -0.2996, 1.321), (-1.376, -0.3279, 0.4317), (0.1608, -0.2742, 1.89), (0.2186, 0.07876, 1.408), (0.2964, -0.1388, 1.808), (0.6421, -0.3967, 1.688), (0.5973, -0.1117, 1.451), (0.4691, 0.02884, 1.2), (-0.2548, -0.2159, 1.694), (-0.4509, -0.02254, 1.272), (-0.9023, -0.757, 1.395), (-1.018, -1.218, 1.064), (-1.447, -0.6822, 0.5043), (-1.367, -1.192, 0.457), (-0.04878, -1.282, 1.723), (-0.6186, -1.561, 1.123), (-0.3464, -1.817, 0.8266), (0.4948, -1.34, 1.733), (0.8015, -1.249, 1.523), (0.7055, -1.479, 1.373), (0.7534, -0.2536, 0.9695), (0.6617, -0.2948, -0.1408), (0.4149, -0.06659, -0.06121), (-0.9366, 0.08625, 0.1138), (-1.066, -0.04913, 0.4668), (-1.531, -0.8441, 0.1157), (-1.417, -1.146, -0.487), (-1.253, -1.583, 0.06093), (-1.365, -1.486, -0.4108), (-0.07962, -2.08, 0.1359), (0.6292, -1.613, 0.6653), (0.7553, -1.52, -0.5544), (0.8407, -1.439, -0.1773), (0.0184, 0.07295, -0.2147), (0.06726, 0.04958, -0.8661), (-1.053, -0.1135, -0.4851), (-1.478, -0.2513, -0.05282), (-1.152, -0.5263, -0.6819), (-0.6123, -0.2269, -0.8838), (-1.073, -1.775, -0.5113), (-1.14, -1.49, -0.8103), (-0.3617, -2.041, -0.7306), (-0.008746, -2.105, -0.5184), (0.4786, -1.962, -0.3356), (0.1333, -1.967, -0.8696), (0.5044, -1.742, -0.8061), (0.6033, -0.6731, -1.053), (0.1128, -0.2494, -1.201), (-0.0331, -0.6659, -1.331), (-0.2574, -0.08027, -1.095), (-0.3793, -1.3, -1.309), (-0.9172, -1.22, -1.064), (-0.4801, -1.587, -1.192), (-0.5979, -1.822, -0.9531), (0.4476, -1.252, -1.191), (0.2172, -1.802, -1.016), (-0.1983, 1.758, -1.15), (0.6352, 1.088, -1.062), (0.06137, 1.288, -1.326), (0.3732, 0.7882, -1.252), (0.4507, 0.2708, -0.9216), (-0.4497, 0.5536, -1.251), (0.8239, 0.6246, -0.1553), (0.8696, 0.9745, -0.3649), (0.6262, 1.829, -0.02105), (0.2805, 2.027, 0.05387), (-0.4373, 2.084, -0.3571), (-0.5992, 2.004, 0.03052), (-1.36, 0.1222, -0.001639), (-0.2166, -0.06441, -0.8282), (-0.4145, -0.05997, -0.316), (0.2095, -0.05602, 0.6599), (0.7777, 1.285, 0.6136), (0.2468, 1.054, 1.933), (0.2973, 1.564, 1.455), (0.2722, 1.8, 0.7578), (0.8471, 0.6124, 1.193), (0.5346, 0.8201, 1.905), (0.1737, 0.6463, 1.989), (-0.6263, 1.203, 1.479), (-1.004, 1.601, 0.5828), (-0.2991, 0.7923, 1.835), (-0.8387, 0.2996, 1.321), (-1.376, 0.3279, 0.4317), (0.1608, 0.2742, 1.89), (0.2186, -0.07876, 1.408), (0.2964, 0.1388, 1.808), (0.6421, 0.3967, 1.688), (0.5973, 0.1117, 1.451), (0.4691, -0.02884, 1.2), (-0.2548, 0.2159, 1.694), (-0.4509, 0.02254, 1.272), (-0.9023, 0.757, 1.395), (-1.018, 1.218, 1.064), (-1.447, 0.6822, 0.5043), (-1.367, 1.192, 0.457), (-0.04878, 1.282, 1.723), (-0.6186, 1.561, 1.123), (-0.3464, 1.817, 0.8266), (0.4948, 1.34, 1.733), (0.8015, 1.249, 1.523), (0.7055, 1.479, 1.373), (0.7534, 0.2536, 0.9695), (0.6617, 0.2948, -0.1408), (0.4149, 0.06659, -0.06121), (-0.9366, -0.08625, 0.1138), (-1.066, 0.04913, 0.4668), (-1.531, 0.8441, 0.1157), (-1.417, 1.146, -0.487), (-1.253, 1.583, 0.06093), (-1.365, 1.486, -0.4108), (-0.07962, 2.08, 0.1359), (0.6292, 1.613, 0.6653), (0.7553, 1.52, -0.5544), (0.8407, 1.439, -0.1773), (0.0184, -0.07295, -0.2147), (0.06726, -0.04958, -0.8661), (-1.053, 0.1135, -0.4851), (-1.478, 0.2513, -0.05282), (-1.152, 0.5263, -0.6819), (-0.6123, 0.2269, -0.8838), (-1.073, 1.775, -0.5113), (-1.14, 1.49, -0.8103), (-0.3617, 2.041, -0.7306), (-0.008745, 2.105, -0.5184), (0.4786, 1.962, -0.3356), (0.1333, 1.967, -0.8696), (0.5044, 1.742, -0.8061), (0.6033, 0.6731, -1.053), (0.1128, 0.2494, -1.201), (-0.0331, 0.6659, -1.331), (-0.2574, 0.08027, -1.095), (-0.3793, 1.3, -1.309), (-0.9172, 1.22, -1.064), (-0.4801, 1.587, -1.192), (-0.5979, 1.822, -0.9531), (0.4476, 1.252, -1.191), (0.2172, 1.802, -1.016)], [], [(77, 66, 52), (77, 52, 63), (44, 31, 21), (21, 30, 22), (22, 30, 28), (21, 31, 30), (44, 20, 31), (31, 32, 30), (32, 29, 30), (20, 32, 31), (32, 33, 29), (33, 15, 29), (20, 46, 32), (46, 33, 32), (28, 25, 22), (30, 34, 28), (29, 35, 30), (28, 34, 25), (34, 26, 25), (30, 35, 34), (34, 35, 26), (35, 50, 26), (26, 50, 27), (29, 15, 35), (26, 36, 25), (36, 23, 25), (36, 37, 23), (27, 38, 26), (26, 38, 36), (36, 38, 37), (38, 39, 37), (39, 24, 37), (37, 41, 23), (24, 41, 37), (23, 40, 25), (25, 40, 17), (23, 41, 40), (41, 18, 40), (41, 42, 18), (24, 42, 41), (42, 19, 18), (42, 55, 19), (18, 43, 40), (25, 17, 22), (17, 21, 22), (40, 43, 17), (43, 21, 17), (43, 44, 21), (18, 45, 43), (43, 45, 44), (19, 45, 18), (19, 56, 45), (56, 16, 45), (45, 16, 44), (6, 20, 7), (4, 47, 6), (6, 46, 20), (47, 46, 6), (47, 48, 46), (48, 33, 46), (48, 15, 33), (59, 49, 15), (15, 49, 35), (59, 14, 49), (49, 50, 35), (49, 12, 50), (12, 27, 50), (63, 52, 62), (12, 62, 27), (62, 38, 27), (62, 51, 38), (51, 39, 38), (52, 51, 62), (51, 53, 39), (52, 54, 51), (54, 53, 51), (53, 24, 39), (53, 11, 24), (11, 42, 24), (11, 55, 42), (10, 55, 11), (71, 57, 69), (9, 56, 19), (9, 8, 56), (57, 58, 69), (69, 58, 8), (8, 58, 56), (58, 16, 56), (16, 20, 44), (48, 59, 15), (48, 60, 59), (60, 13, 59), (59, 13, 14), (47, 4, 48), (4, 60, 48), (14, 61, 49), (13, 75, 14), (49, 61, 12), (61, 62, 12), (61, 63, 62), (14, 64, 61), (14, 75, 64), (64, 63, 61), (64, 5, 63), (52, 66, 54), (54, 65, 53), (53, 65, 11), (65, 10, 11), (54, 66, 65), (65, 67, 10), (66, 79, 65), (65, 79, 67), (55, 9, 19), (10, 68, 55), (55, 68, 9), (68, 69, 9), (9, 69, 8), (10, 67, 68), (68, 70, 69), (70, 71, 69), (67, 70, 68), (16, 7, 20), (16, 58, 7), (57, 7, 58), (7, 72, 6), (72, 4, 6), (57, 1, 7), (2, 74, 3), (72, 73, 4), (3, 73, 72), (73, 60, 4), (3, 74, 73), (73, 75, 60), (75, 13, 60), (74, 5, 73), (73, 5, 75), (2, 76, 74), (75, 5, 64), (74, 76, 5), (5, 77, 63), (5, 76, 77), (77, 78, 66), (78, 79, 66), (76, 78, 77), (78, 0, 79), (7, 1, 72), (1, 3, 72), (1, 80, 3), (80, 2, 3), (57, 71, 1), (71, 80, 1), (76, 0, 78), (79, 0, 67), (0, 70, 67), (0, 81, 70), (76, 2, 0), (0, 2, 81), (81, 71, 70), (2, 80, 81), (80, 71, 81), (159, 134, 148), (159, 145, 134), (126, 103, 113), (103, 104, 112), (104, 110, 112), (103, 112, 113), (126, 113, 102), (113, 112, 114), (114, 112, 111), (102, 113, 114), (114, 111, 115), (115, 111, 97), (102, 114, 128), (128, 114, 115), (110, 104, 107), (112, 110, 116), (111, 112, 117), (110, 107, 116), (116, 107, 108), (112, 116, 117), (116, 108, 117), (117, 108, 132), (108, 109, 132), (111, 117, 97), (108, 107, 118), (118, 107, 105), (118, 105, 119), (109, 108, 120), (108, 118, 120), (118, 119, 120), (120, 119, 121), (121, 119, 106), (119, 105, 123), (106, 119, 123), (105, 107, 122), (107, 99, 122), (105, 122, 123), (123, 122, 100), (123, 100, 124), (106, 123, 124), (124, 100, 101), (124, 101, 137), (100, 122, 125), (107, 104, 99), (99, 104, 103), (122, 99, 125), (125, 99, 103), (125, 103, 126), (100, 125, 127), (125, 126, 127), (101, 100, 127), (101, 127, 138), (138, 127, 98), (127, 126, 98), (88, 89, 102), (86, 88, 129), (88, 102, 128), (129, 88, 128), (129, 128, 130), (130, 128, 115), (130, 115, 97), (141, 97, 131), (97, 117, 131), (141, 131, 96), (131, 117, 132), (131, 132, 94), (94, 132, 109), (145, 144, 134), (94, 109, 144), (144, 109, 120), (144, 120, 133), (133, 120, 121), (134, 144, 133), (133, 121, 135), (134, 133, 136), (136, 133, 135), (135, 121, 106), (135, 106, 93), (93, 106, 124), (93, 124, 137), (92, 93, 137), (153, 151, 139), (91, 101, 138), (91, 138, 90), (139, 151, 140), (151, 90, 140), (90, 138, 140), (140, 138, 98), (98, 126, 102), (130, 97, 141), (130, 141, 142), (142, 141, 95), (141, 96, 95), (129, 130, 86), (86, 130, 142), (96, 131, 143), (95, 96, 157), (131, 94, 143), (143, 94, 144), (143, 144, 145), (96, 143, 146), (96, 146, 157), (146, 143, 145), (146, 145, 87), (134, 136, 148), (136, 135, 147), (135, 93, 147), (147, 93, 92), (136, 147, 148), (147, 92, 149), (148, 147, 161), (147, 149, 161), (137, 101, 91), (92, 137, 150), (137, 91, 150), (150, 91, 151), (91, 90, 151), (92, 150, 149), (150, 151, 152), (152, 151, 153), (149, 150, 152), (98, 102, 89), (98, 89, 140), (139, 140, 89), (89, 88, 154), (154, 88, 86), (139, 89, 83), (84, 85, 156), (154, 86, 155), (85, 154, 155), (155, 86, 142), (85, 155, 156), (155, 142, 157), (157, 142, 95), (156, 155, 87), (155, 157, 87), (84, 156, 158), (157, 146, 87), (156, 87, 158), (87, 145, 159), (87, 159, 158), (159, 148, 160), (160, 148, 161), (158, 159, 160), (160, 161, 82), (89, 154, 83), (83, 154, 85), (83, 85, 162), (162, 85, 84), (139, 83, 153), (153, 83, 162), (158, 160, 82), (161, 149, 82), (82, 149, 152), (82, 152, 163), (158, 82, 84), (82, 163, 84), (163, 152, 153), (84, 163, 162), (162, 163, 153)])
_uv = me_icosphere_001.uv_layers.new(name='UVMap')
_uv.uv.foreach_set('vector', [0.8538, 0.1116, 0.8775, 0.1666, 0.8283, 0.2056, 0.8538, 0.1116, 0.8283, 0.2056, 0.7662, 0.1883, 0.3977, 0.374, 0.4394, 0.3638, 0.4186, 0.3993, 0.4186, 0.3993, 0.4781, 0.3829, 0.4458, 0.4359, 0.4458, 0.4359, 0.4781, 0.3829, 0.4766, 0.4089, 0.4186, 0.3993, 0.4394, 0.3638, 0.4781, 0.3829, 0.3977, 0.374, 0.4045, 0.3287, 0.4394, 0.3638, 0.4394, 0.3638, 0.4656, 0.3433, 0.4781, 0.3829, 0.4656, 0.3433, 0.5113, 0.3605, 0.4781, 0.3829, 0.4045, 0.3287, 0.4656, 0.3433, 0.4394, 0.3638, 0.4656, 0.3433, 0.4914, 0.3292, 0.5113, 0.3605, 0.4914, 0.3292, 0.542, 0.2956, 0.5113, 0.3605, 0.4045, 0.3287, 0.4463, 0.3075, 0.4656, 0.3433, 0.4463, 0.3075, 0.4914, 0.3292, 0.4656, 0.3433, 0.6069, 0.4213, 0.6475, 0.4421, 0.6302, 0.4617, 0.5909, 0.3937, 0.6279, 0.4026, 0.6069, 0.4213, 0.5759, 0.3669, 0.6358, 0.361, 0.5909, 0.3937, 0.6069, 0.4213, 0.6279, 0.4026, 0.6475, 0.4421, 0.6279, 0.4026, 0.6702, 0.3939, 0.6475, 0.4421, 0.5909, 0.3937, 0.6358, 0.361, 0.6279, 0.4026, 0.6279, 0.4026, 0.6358, 0.361, 0.6702, 0.3939, 0.6358, 0.361, 0.7056, 0.3039, 0.6702, 0.3939, 0.6702, 0.3939, 0.7056, 0.3039, 0.7109, 0.3433, 0.5759, 0.3669, 0.542, 0.2956, 0.6358, 0.361, 0.7827, 0.3976, 0.818, 0.4013, 0.8219, 0.44, 0.818, 0.4013, 0.8548, 0.409, 0.8219, 0.44, 0.818, 0.4013, 0.8503, 0.3718, 0.8548, 0.409, 0.7619, 0.3088, 0.796, 0.3175, 0.7827, 0.3976, 0.7827, 0.3976, 0.796, 0.3175, 0.818, 0.4013, 0.818, 0.4013, 0.796, 0.3175, 0.8503, 0.3718, 0.796, 0.3175, 0.8398, 0.3168, 0.8503, 0.3718, 0.8398, 0.3168, 0.8865, 0.3297, 0.8503, 0.3718, 0.03409, 0.374, 0.06827, 0.3619, 0.0642, 0.4052, 0.02404, 0.3262, 0.06827, 0.3619, 0.03409, 0.374, 0.0642, 0.4052, 0.1105, 0.4066, 0.08682, 0.4433, 0.08682, 0.4433, 0.1105, 0.4066, 0.1136, 0.433, 0.0642, 0.4052, 0.06827, 0.3619, 0.1105, 0.4066, 0.06827, 0.3619, 0.1441, 0.3705, 0.1105, 0.4066, 0.06827, 0.3619, 0.09928, 0.325, 0.1441, 0.3705, 0.02404, 0.3262, 0.09928, 0.325, 0.06827, 0.3619, 0.09928, 0.325, 0.2072, 0.3149, 0.1441, 0.3705, 0.09928, 0.325, 0.1449, 0.262, 0.2072, 0.3149, 0.2231, 0.3754, 0.2586, 0.3838, 0.2386, 0.4133, 0.2614, 0.4527, 0.2681, 0.4209, 0.2876, 0.4466, 0.2681, 0.4209, 0.3058, 0.4048, 0.2876, 0.4466, 0.2386, 0.4133, 0.2586, 0.3838, 0.2681, 0.4209, 0.2586, 0.3838, 0.3058, 0.4048, 0.2681, 0.4209, 0.2586, 0.3838, 0.3015, 0.3558, 0.3058, 0.4048, 0.2231, 0.3754, 0.2642, 0.3469, 0.2586, 0.3838, 0.2586, 0.3838, 0.2642, 0.3469, 0.3015, 0.3558, 0.2072, 0.3149, 0.2642, 0.3469, 0.2231, 0.3754, 0.2072, 0.3149, 0.2653, 0.2932, 0.2642, 0.3469, 0.2653, 0.2932, 0.3221, 0.2907, 0.2642, 0.3469, 0.2642, 0.3469, 0.3221, 0.2907, 0.3015, 0.3558, 0.4253, 0.2212, 0.4045, 0.3287, 0.3829, 0.2046, 0.4673, 0.1437, 0.4671, 0.2228, 0.4253, 0.2212, 0.4253, 0.2212, 0.4463, 0.3075, 0.4045, 0.3287, 0.4671, 0.2228, 0.4463, 0.3075, 0.4253, 0.2212, 0.4671, 0.2228, 0.5108, 0.2344, 0.4463, 0.3075, 0.5108, 0.2344, 0.4914, 0.3292, 0.4463, 0.3075, 0.5108, 0.2344, 0.542, 0.2956, 0.4914, 0.3292, 0.5635, 0.2274, 0.6865, 0.2658, 0.542, 0.2956, 0.542, 0.2956, 0.6865, 0.2658, 0.6358, 0.361, 0.5635, 0.2274, 0.6368, 0.2226, 0.6865, 0.2658, 0.6865, 0.2658, 0.7056, 0.3039, 0.6358, 0.361, 0.6865, 0.2658, 0.7398, 0.2656, 0.7056, 0.3039, 0.7398, 0.2656, 0.7619, 0.3088, 0.7056, 0.3039, 0.7662, 0.1883, 0.8283, 0.2056, 0.7658, 0.2591, 0.7398, 0.2656, 0.7658, 0.2591, 0.7619, 0.3088, 0.7658, 0.2591, 0.796, 0.3175, 0.7619, 0.3088, 0.7658, 0.2591, 0.812, 0.2776, 0.796, 0.3175, 0.812, 0.2776, 0.8398, 0.3168, 0.796, 0.3175, 0.8283, 0.2056, 0.812, 0.2776, 0.7658, 0.2591, 0.812, 0.2776, 0.8909, 0.2783, 0.8398, 0.3168, 0.8283, 0.2056, 0.874, 0.2261, 0.812, 0.2776, 0.874, 0.2261, 0.8909, 0.2783, 0.812, 0.2776, 0.8909, 0.2783, 0.8865, 0.3297, 0.8398, 0.3168, 0.008389, 0.3004, 0.0713, 0.2619, 0.02404, 0.3262, 0.0713, 0.2619, 0.09928, 0.325, 0.02404, 0.3262, 0.0713, 0.2619, 0.1449, 0.262, 0.09928, 0.325, 0.09654, 0.2187, 0.1449, 0.262, 0.0713, 0.2619, 0.2762, 0.1476, 0.3093, 0.1827, 0.2302, 0.2102, 0.1924, 0.2535, 0.2653, 0.2932, 0.2072, 0.3149, 0.1924, 0.2535, 0.2554, 0.2434, 0.2653, 0.2932, 0.3093, 0.1827, 0.3178, 0.2271, 0.2302, 0.2102, 0.2302, 0.2102, 0.3178, 0.2271, 0.2554, 0.2434, 0.2554, 0.2434, 0.3178, 0.2271, 0.2653, 0.2932, 0.3178, 0.2271, 0.3221, 0.2907, 0.2653, 0.2932, 0.3221, 0.2907, 0.4045, 0.3287, 0.3015, 0.3558, 0.5108, 0.2344, 0.5635, 0.2274, 0.542, 0.2956, 0.5108, 0.2344, 0.5592, 0.1639, 0.5635, 0.2274, 0.5592, 0.1639, 0.6122, 0.1681, 0.5635, 0.2274, 0.5635, 0.2274, 0.6122, 0.1681, 0.6368, 0.2226, 0.4671, 0.2228, 0.501, 0.1471, 0.5108, 0.2344, 0.501, 0.1471, 0.5592, 0.1639, 0.5108, 0.2344, 0.6368, 0.2226, 0.7224, 0.2215, 0.6865, 0.2658, 0.6122, 0.1681, 0.6665, 0.1361, 0.6368, 0.2226, 0.6865, 0.2658, 0.7224, 0.2215, 0.7398, 0.2656, 0.7224, 0.2215, 0.7658, 0.2591, 0.7398, 0.2656, 0.7224, 0.2215, 0.7662, 0.1883, 0.7658, 0.2591, 0.6368, 0.2226, 0.6959, 0.1747, 0.7224, 0.2215, 0.6368, 0.2226, 0.6665, 0.1361, 0.6959, 0.1747, 0.6959, 0.1747, 0.7662, 0.1883, 0.7224, 0.2215, 0.6959, 0.1747, 0.7041, 0.0952, 0.7662, 0.1883, 0.8283, 0.2056, 0.8775, 0.1666, 0.874, 0.2261, 0.874, 0.2261, 0.9228, 0.2086, 0.8909, 0.2783, 0.8909, 0.2783, 0.9228, 0.2086, 0.9479, 0.2478, 0.9228, 0.2086, 0.9715, 0.2069, 0.9479, 0.2478, 0.874, 0.2261, 0.8775, 0.1666, 0.9228, 0.2086, 0.9228, 0.2086, 0.9875, 0.1485, 0.9715, 0.2069, 0.8775, 0.1666, 0.9508, 0.1317, 0.9228, 0.2086, 0.9228, 0.2086, 0.9508, 0.1317, 0.9875, 0.1485, 0.1449, 0.262, 0.1924, 0.2535, 0.2072, 0.3149, 0.09654, 0.2187, 0.1625, 0.1982, 0.1449, 0.262, 0.1449, 0.262, 0.1625, 0.1982, 0.1924, 0.2535, 0.1625, 0.1982, 0.2302, 0.2102, 0.1924, 0.2535, 0.1924, 0.2535, 0.2302, 0.2102, 0.2554, 0.2434, 0.09654, 0.2187, 0.1106, 0.1637, 0.1625, 0.1982, 0.1625, 0.1982, 0.1857, 0.1562, 0.2302, 0.2102, 0.1857, 0.1562, 0.2762, 0.1476, 0.2302, 0.2102, 0.1106, 0.1637, 0.1857, 0.1562, 0.1625, 0.1982, 0.3221, 0.2907, 0.3829, 0.2046, 0.4045, 0.3287, 0.3221, 0.2907, 0.3178, 0.2271, 0.3829, 0.2046, 0.3093, 0.1827, 0.3829, 0.2046, 0.3178, 0.2271, 0.3829, 0.2046, 0.4194, 0.1197, 0.4253, 0.2212, 0.4194, 0.1197, 0.4673, 0.1437, 0.4253, 0.2212, 0.3093, 0.1827, 0.3745, 0.1206, 0.3829, 0.2046, 0.5321, 0.03153, 0.5571, 0.06518, 0.5095, 0.07347, 0.494, 0.1075, 0.5501, 0.1064, 0.501, 0.1471, 0.5095, 0.07347, 0.5501, 0.1064, 0.494, 0.1075, 0.5501, 0.1064, 0.5592, 0.1639, 0.501, 0.1471, 0.5095, 0.07347, 0.5571, 0.06518, 0.5501, 0.1064, 0.5501, 0.1064, 0.6009, 0.1274, 0.5592, 0.1639, 0.6009, 0.1274, 0.6122, 0.1681, 0.5592, 0.1639, 0.5571, 0.06518, 0.5984, 0.09172, 0.5501, 0.1064, 0.5501, 0.1064, 0.5984, 0.09172, 0.6009, 0.1274, 0.722, 0.009189, 0.7468, 0.04008, 0.699, 0.04898, 0.6665, 0.1361, 0.7041, 0.0952, 0.6959, 0.1747, 0.699, 0.04898, 0.7468, 0.04008, 0.7041, 0.0952, 0.7041, 0.0952, 0.7795, 0.106, 0.7662, 0.1883, 0.7041, 0.0952, 0.7468, 0.04008, 0.7795, 0.106, 0.8538, 0.1116, 0.9308, 0.08505, 0.8775, 0.1666, 0.9308, 0.08505, 0.9508, 0.1317, 0.8775, 0.1666, 0.905, 0.04083, 0.9308, 0.08505, 0.8538, 0.1116, 0.9308, 0.08505, 0.9659, 0.09841, 0.9508, 0.1317, 0.3829, 0.2046, 0.3745, 0.1206, 0.4194, 0.1197, 0.3745, 0.1206, 0.4028, 0.06786, 0.4194, 0.1197, 0.3745, 0.1206, 0.354, 0.08846, 0.4028, 0.06786, 0.354, 0.08846, 0.3557, 0.03726, 0.4028, 0.06786, 0.3093, 0.1827, 0.2762, 0.1476, 0.3745, 0.1206, 0.2762, 0.1476, 0.354, 0.08846, 0.3745, 0.1206, 0.164, 0.0309, 0.1572, 0.09402, 0.142, 0.06892, 0.1136, 0.1181, 0.1572, 0.09402, 0.1106, 0.1637, 0.1572, 0.09402, 0.1857, 0.1562, 0.1106, 0.1637, 0.1572, 0.09402, 0.207, 0.122, 0.1857, 0.1562, 0.164, 0.0309, 0.19, 0.02422, 0.1572, 0.09402, 0.1572, 0.09402, 0.19, 0.02422, 0.207, 0.122, 0.207, 0.122, 0.2762, 0.1476, 0.1857, 0.1562, 0.19, 0.02422, 0.2323, 0.08749, 0.207, 0.122, 0.2323, 0.08749, 0.255, 0.1476, 0.207, 0.122, 0.8538, 0.1116, 0.8283, 0.2056, 0.8775, 0.1666, 0.8538, 0.1116, 0.7662, 0.1883, 0.8283, 0.2056, 0.3977, 0.374, 0.4186, 0.3993, 0.4394, 0.3638, 0.4186, 0.3993, 0.4458, 0.4359, 0.4781, 0.3829, 0.4458, 0.4359, 0.4766, 0.4089, 0.4781, 0.3829, 0.4186, 0.3993, 0.4781, 0.3829, 0.4394, 0.3638, 0.3977, 0.374, 0.4394, 0.3638, 0.4045, 0.3287, 0.4394, 0.3638, 0.4781, 0.3829, 0.4656, 0.3433, 0.4656, 0.3433, 0.4781, 0.3829, 0.5113, 0.3605, 0.4045, 0.3287, 0.4394, 0.3638, 0.4656, 0.3433, 0.4656, 0.3433, 0.5113, 0.3605, 0.4914, 0.3292, 0.4914, 0.3292, 0.5113, 0.3605, 0.542, 0.2956, 0.4045, 0.3287, 0.4656, 0.3433, 0.4463, 0.3075, 0.4463, 0.3075, 0.4656, 0.3433, 0.4914, 0.3292, 0.6069, 0.4213, 0.6302, 0.4617, 0.6475, 0.4421, 0.5909, 0.3937, 0.6069, 0.4213, 0.6279, 0.4026, 0.5759, 0.3669, 0.5909, 0.3937, 0.6358, 0.361, 0.6069, 0.4213, 0.6475, 0.4421, 0.6279, 0.4026, 0.6279, 0.4026, 0.6475, 0.4421, 0.6702, 0.3939, 0.5909, 0.3937, 0.6279, 0.4026, 0.6358, 0.361, 0.6279, 0.4026, 0.6702, 0.3939, 0.6358, 0.361, 0.6358, 0.361, 0.6702, 0.3939, 0.7056, 0.3039, 0.6702, 0.3939, 0.7109, 0.3433, 0.7056, 0.3039, 0.5759, 0.3669, 0.6358, 0.361, 0.542, 0.2956, 0.7827, 0.3976, 0.8219, 0.44, 0.818, 0.4013, 0.818, 0.4013, 0.8219, 0.44, 0.8548, 0.409, 0.818, 0.4013, 0.8548, 0.409, 0.8503, 0.3718, 0.7619, 0.3088, 0.7827, 0.3976, 0.796, 0.3175, 0.7827, 0.3976, 0.818, 0.4013, 0.796, 0.3175, 0.818, 0.4013, 0.8503, 0.3718, 0.796, 0.3175, 0.796, 0.3175, 0.8503, 0.3718, 0.8398, 0.3168, 0.8398, 0.3168, 0.8503, 0.3718, 0.8865, 0.3297, 0.03409, 0.374, 0.0642, 0.4052, 0.06827, 0.3619, 0.02404, 0.3262, 0.03409, 0.374, 0.06827, 0.3619, 0.0642, 0.4052, 0.08682, 0.4433, 0.1105, 0.4066, 0.08682, 0.4433, 0.1136, 0.433, 0.1105, 0.4066, 0.0642, 0.4052, 0.1105, 0.4066, 0.06827, 0.3619, 0.06827, 0.3619, 0.1105, 0.4066, 0.1441, 0.3705, 0.06827, 0.3619, 0.1441, 0.3705, 0.09928, 0.325, 0.02404, 0.3262, 0.06827, 0.3619, 0.09928, 0.325, 0.09928, 0.325, 0.1441, 0.3705, 0.2072, 0.3149, 0.09928, 0.325, 0.2072, 0.3149, 0.1449, 0.262, 0.2231, 0.3754, 0.2386, 0.4133, 0.2586, 0.3838, 0.2614, 0.4527, 0.2876, 0.4466, 0.2681, 0.4209, 0.2681, 0.4209, 0.2876, 0.4466, 0.3058, 0.4048, 0.2386, 0.4133, 0.2681, 0.4209, 0.2586, 0.3838, 0.2586, 0.3838, 0.2681, 0.4209, 0.3058, 0.4048, 0.2586, 0.3838, 0.3058, 0.4048, 0.3015, 0.3558, 0.2231, 0.3754, 0.2586, 0.3838, 0.2642, 0.3469, 0.2586, 0.3838, 0.3015, 0.3558, 0.2642, 0.3469, 0.2072, 0.3149, 0.2231, 0.3754, 0.2642, 0.3469, 0.2072, 0.3149, 0.2642, 0.3469, 0.2653, 0.2932, 0.2653, 0.2932, 0.2642, 0.3469, 0.3221, 0.2907, 0.2642, 0.3469, 0.3015, 0.3558, 0.3221, 0.2907, 0.4253, 0.2212, 0.3829, 0.2046, 0.4045, 0.3287, 0.4673, 0.1437, 0.4253, 0.2212, 0.4671, 0.2228, 0.4253, 0.2212, 0.4045, 0.3287, 0.4463, 0.3075, 0.4671, 0.2228, 0.4253, 0.2212, 0.4463, 0.3075, 0.4671, 0.2228, 0.4463, 0.3075, 0.5108, 0.2344, 0.5108, 0.2344, 0.4463, 0.3075, 0.4914, 0.3292, 0.5108, 0.2344, 0.4914, 0.3292, 0.542, 0.2956, 0.5635, 0.2274, 0.542, 0.2956, 0.6865, 0.2658, 0.542, 0.2956, 0.6358, 0.361, 0.6865, 0.2658, 0.5635, 0.2274, 0.6865, 0.2658, 0.6368, 0.2226, 0.6865, 0.2658, 0.6358, 0.361, 0.7056, 0.3039, 0.6865, 0.2658, 0.7056, 0.3039, 0.7398, 0.2656, 0.7398, 0.2656, 0.7056, 0.3039, 0.7619, 0.3088, 0.7662, 0.1883, 0.7658, 0.2591, 0.8283, 0.2056, 0.7398, 0.2656, 0.7619, 0.3088, 0.7658, 0.2591, 0.7658, 0.2591, 0.7619, 0.3088, 0.796, 0.3175, 0.7658, 0.2591, 0.796, 0.3175, 0.812, 0.2776, 0.812, 0.2776, 0.796, 0.3175, 0.8398, 0.3168, 0.8283, 0.2056, 0.7658, 0.2591, 0.812, 0.2776, 0.812, 0.2776, 0.8398, 0.3168, 0.8909, 0.2783, 0.8283, 0.2056, 0.812, 0.2776, 0.874, 0.2261, 0.874, 0.2261, 0.812, 0.2776, 0.8909, 0.2783, 0.8909, 0.2783, 0.8398, 0.3168, 0.8865, 0.3297, 0.008389, 0.3004, 0.02404, 0.3262, 0.0713, 0.2619, 0.0713, 0.2619, 0.02404, 0.3262, 0.09928, 0.325, 0.0713, 0.2619, 0.09928, 0.325, 0.1449, 0.262, 0.09654, 0.2187, 0.0713, 0.2619, 0.1449, 0.262, 0.2762, 0.1476, 0.2302, 0.2102, 0.3093, 0.1827, 0.1924, 0.2535, 0.2072, 0.3149, 0.2653, 0.2932, 0.1924, 0.2535, 0.2653, 0.2932, 0.2554, 0.2434, 0.3093, 0.1827, 0.2302, 0.2102, 0.3178, 0.2271, 0.2302, 0.2102, 0.2554, 0.2434, 0.3178, 0.2271, 0.2554, 0.2434, 0.2653, 0.2932, 0.3178, 0.2271, 0.3178, 0.2271, 0.2653, 0.2932, 0.3221, 0.2907, 0.3221, 0.2907, 0.3015, 0.3558, 0.4045, 0.3287, 0.5108, 0.2344, 0.542, 0.2956, 0.5635, 0.2274, 0.5108, 0.2344, 0.5635, 0.2274, 0.5592, 0.1639, 0.5592, 0.1639, 0.5635, 0.2274, 0.6122, 0.1681, 0.5635, 0.2274, 0.6368, 0.2226, 0.6122, 0.1681, 0.4671, 0.2228, 0.5108, 0.2344, 0.501, 0.1471, 0.501, 0.1471, 0.5108, 0.2344, 0.5592, 0.1639, 0.6368, 0.2226, 0.6865, 0.2658, 0.7224, 0.2215, 0.6122, 0.1681, 0.6368, 0.2226, 0.6665, 0.1361, 0.6865, 0.2658, 0.7398, 0.2656, 0.7224, 0.2215, 0.7224, 0.2215, 0.7398, 0.2656, 0.7658, 0.2591, 0.7224, 0.2215, 0.7658, 0.2591, 0.7662, 0.1883, 0.6368, 0.2226, 0.7224, 0.2215, 0.6959, 0.1747, 0.6368, 0.2226, 0.6959, 0.1747, 0.6665, 0.1361, 0.6959, 0.1747, 0.7224, 0.2215, 0.7662, 0.1883, 0.6959, 0.1747, 0.7662, 0.1883, 0.7041, 0.0952, 0.8283, 0.2056, 0.874, 0.2261, 0.8775, 0.1666, 0.874, 0.2261, 0.8909, 0.2783, 0.9228, 0.2086, 0.8909, 0.2783, 0.9479, 0.2478, 0.9228, 0.2086, 0.9228, 0.2086, 0.9479, 0.2478, 0.9715, 0.2069, 0.874, 0.2261, 0.9228, 0.2086, 0.8775, 0.1666, 0.9228, 0.2086, 0.9715, 0.2069, 0.9875, 0.1485, 0.8775, 0.1666, 0.9228, 0.2086, 0.9508, 0.1317, 0.9228, 0.2086, 0.9875, 0.1485, 0.9508, 0.1317, 0.1449, 0.262, 0.2072, 0.3149, 0.1924, 0.2535, 0.09654, 0.2187, 0.1449, 0.262, 0.1625, 0.1982, 0.1449, 0.262, 0.1924, 0.2535, 0.1625, 0.1982, 0.1625, 0.1982, 0.1924, 0.2535, 0.2302, 0.2102, 0.1924, 0.2535, 0.2554, 0.2434, 0.2302, 0.2102, 0.09654, 0.2187, 0.1625, 0.1982, 0.1106, 0.1637, 0.1625, 0.1982, 0.2302, 0.2102, 0.1857, 0.1562, 0.1857, 0.1562, 0.2302, 0.2102, 0.2762, 0.1476, 0.1106, 0.1637, 0.1625, 0.1982, 0.1857, 0.1562, 0.3221, 0.2907, 0.4045, 0.3287, 0.3829, 0.2046, 0.3221, 0.2907, 0.3829, 0.2046, 0.3178, 0.2271, 0.3093, 0.1827, 0.3178, 0.2271, 0.3829, 0.2046, 0.3829, 0.2046, 0.4253, 0.2212, 0.4194, 0.1197, 0.4194, 0.1197, 0.4253, 0.2212, 0.4673, 0.1437, 0.3093, 0.1827, 0.3829, 0.2046, 0.3745, 0.1206, 0.5321, 0.03153, 0.5095, 0.07347, 0.5571, 0.06518, 0.494, 0.1075, 0.501, 0.1471, 0.5501, 0.1064, 0.5095, 0.07347, 0.494, 0.1075, 0.5501, 0.1064, 0.5501, 0.1064, 0.501, 0.1471, 0.5592, 0.1639, 0.5095, 0.07347, 0.5501, 0.1064, 0.5571, 0.06518, 0.5501, 0.1064, 0.5592, 0.1639, 0.6009, 0.1274, 0.6009, 0.1274, 0.5592, 0.1639, 0.6122, 0.1681, 0.5571, 0.06518, 0.5501, 0.1064, 0.5984, 0.09172, 0.5501, 0.1064, 0.6009, 0.1274, 0.5984, 0.09172, 0.722, 0.009189, 0.699, 0.04898, 0.7468, 0.04008, 0.6665, 0.1361, 0.6959, 0.1747, 0.7041, 0.0952, 0.699, 0.04898, 0.7041, 0.0952, 0.7468, 0.04008, 0.7041, 0.0952, 0.7662, 0.1883, 0.7795, 0.106, 0.7041, 0.0952, 0.7795, 0.106, 0.7468, 0.04008, 0.8538, 0.1116, 0.8775, 0.1666, 0.9308, 0.08505, 0.9308, 0.08505, 0.8775, 0.1666, 0.9508, 0.1317, 0.905, 0.04083, 0.8538, 0.1116, 0.9308, 0.08505, 0.9308, 0.08505, 0.9508, 0.1317, 0.9659, 0.09841, 0.3829, 0.2046, 0.4194, 0.1197, 0.3745, 0.1206, 0.3745, 0.1206, 0.4194, 0.1197, 0.4028, 0.06786, 0.3745, 0.1206, 0.4028, 0.06786, 0.354, 0.08846, 0.354, 0.08846, 0.4028, 0.06786, 0.3557, 0.03726, 0.3093, 0.1827, 0.3745, 0.1206, 0.2762, 0.1476, 0.2762, 0.1476, 0.3745, 0.1206, 0.354, 0.08846, 0.164, 0.0309, 0.142, 0.06892, 0.1572, 0.09402, 0.1136, 0.1181, 0.1106, 0.1637, 0.1572, 0.09402, 0.1572, 0.09402, 0.1106, 0.1637, 0.1857, 0.1562, 0.1572, 0.09402, 0.1857, 0.1562, 0.207, 0.122, 0.164, 0.0309, 0.1572, 0.09402, 0.19, 0.02422, 0.1572, 0.09402, 0.207, 0.122, 0.19, 0.02422, 0.207, 0.122, 0.1857, 0.1562, 0.2762, 0.1476, 0.19, 0.02422, 0.207, 0.122, 0.2323, 0.08749, 0.2323, 0.08749, 0.207, 0.122, 0.255, 0.1476])
me_icosphere_001.materials.append(mat_crystal_glow)
me_icosphere_001.update()

# ---- objects
ob_icosphere = bpy.data.objects.new('Icosphere', me_icosphere)
ob_icosphere_001 = bpy.data.objects.new('Icosphere.001', me_icosphere_001)
ob_point = bpy.data.objects.new('Point', light_point)

# ---- transforms, parenting, visibility, modifiers, constraints
ob_icosphere.location = (0.0, 0.0, 0.0)
ob_icosphere.rotation_euler = (0.0, -0.0, 1.571)
ob_icosphere_001.location = (0.0, 0.0, 0.0)
ob_icosphere_001.rotation_euler = (0.0, -0.0, 1.571)
ob_icosphere_001.scale = (0.7, 0.7, 0.7)
ob_point.location = (0.0, 0.0, 0.0)

# ---- collection membership
col_collection.objects.link(ob_icosphere)
col_collection.objects.link(ob_icosphere_001)
col_collection.objects.link(ob_point)

# ---- scene / render settings (as saved in the file)
scene.frame_start = 1; scene.frame_end = 250; scene.frame_set(1)
scene.render.engine = 'BLENDER_EEVEE_NEXT'
bpy.context.view_layer.update()

# ---- added for rendering (the .blend has no active camera): camera
cam_auto = bpy.data.cameras.new('AutoCamera')
cam_auto.lens = 50.0
cam_auto.sensor_width = 36.0
cam_auto.clip_end = 1000.0
ob_auto_camera = bpy.data.objects.new('AutoCamera', cam_auto)
scene.collection.objects.link(ob_auto_camera)
ob_auto_camera.location = (5.43555, -6.85356, 4.67713)
ob_auto_camera.rotation_euler = (1.09748, -7.21219e-08, 0.694738)
scene.camera = ob_auto_camera
bpy.context.view_layer.update()
